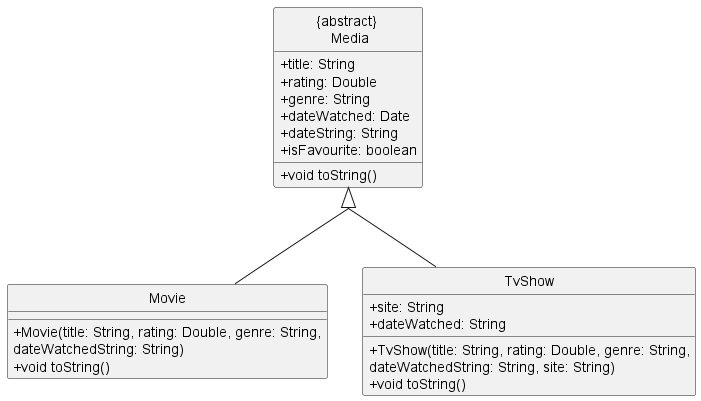

The diagram above was rendered by PlantUML. Its source (embedded in the PNG):
@startuml
!include style.puml

class "{abstract} \n Media" {
    +title: String
    +rating: Double
    +genre: String
    +dateWatched: Date
    +dateString: String
    +isFavourite: boolean
    +void toString()
}

class Movie {
    +Movie(title: String, rating: Double, genre: String,
    dateWatchedString: String)
    +void toString()
}

class TvShow {
    +site: String
    +dateWatched: String
    +TvShow(title: String, rating: Double, genre: String,
    dateWatchedString: String, site: String)
    +void toString()
}

skinparam groupInheritance 2
"{abstract} \n Media" <|-down- Movie
"{abstract} \n Media" <|-down- TvShow

@enduml